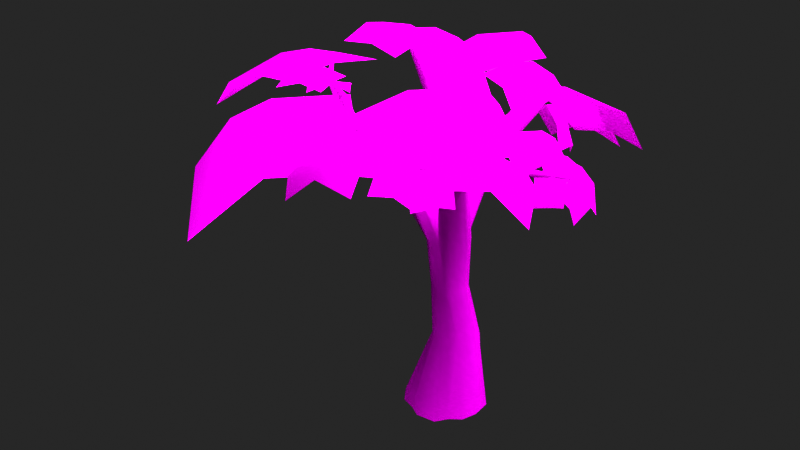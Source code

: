 # Source: tree1.blend  (saved by Blender 2.80.44; exported with 4.5.12 LTS)
import bpy
from mathutils import Matrix  # noqa: F401  (used for matrix-valued properties, if any)

bpy.ops.wm.read_factory_settings(use_empty=True)
scene = bpy.context.scene
scene.name = 'Scene'

# ---- collections
col_collection = bpy.data.collections.new('Collection'); scene.collection.children.link(col_collection)

# ---- images (referenced by path relative to the original .blend; pixels are not part of the script)
import os
ASSET_DIR = os.environ.get("B2B_ASSET_DIR", "")  # directory of the original .blend (textures are referenced by path, not embedded)
HERE = os.path.dirname(os.path.abspath(__file__))  # packed textures are extracted next to this script under _unpacked/

def load_image(name, relpath, width, height, colorspace="sRGB"):
    """Load a texture the original file referenced (path relative to the .blend, or extracted next to this script)."""
    p = next((c for c in (os.path.join(HERE, relpath), os.path.join(ASSET_DIR, relpath)) if relpath and os.path.exists(c)), "")
    if p:
        img = bpy.data.images.load(p, check_existing=True)
        img.name = name
    else:  # same state as the original file: an image datablock whose file is absent (Cycles renders it pink)
        img = bpy.data.images.new(name, width, height)
        img.source = "FILE"
        img.filepath = "//" + (relpath or name)
    img.colorspace_settings.name = colorspace
    return img
img_tree1_png = load_image('tree1.png', 'tree1.png', 1024, 1024, 'sRGB')

# ---- materials (node trees are filled in below, after node groups)
mat_tree_material = bpy.data.materials.new('Tree Material')
mat_tree_material.alpha_threshold = 0.0
mat_tree_material.use_transparency_overlap = False
mat_tree_material.show_transparent_back = False
mat_tree_material.roughness = 0.25

# ---- material node trees
mat_tree_material.use_nodes = True; mat_tree_material.node_tree.nodes.clear()
_N = mat_tree_material.node_tree.nodes; _L = mat_tree_material.node_tree.links
n0 = _N.new('ShaderNodeMixShader'); n0.name = 'Mix Shader'; n0.location = (507, 456)
n1 = _N.new('ShaderNodeOutputMaterial'); n1.name = 'Material Output'; n1.location = (852, 447)
n1.target = 'CYCLES'
n2 = _N.new('ShaderNodeBsdfTransparent'); n2.name = 'Transparent BSDF'; n2.location = (132, 418)
n3 = _N.new('ShaderNodeTexImage'); n3.name = 'Image Texture'; n3.location = (-648, 516)
n3.image = img_tree1_png
n3.interpolation = 'Closest'
n4 = _N.new('ShaderNodeBsdfPrincipled'); n4.name = 'Principled BSDF'; n4.location = (-209, 368)
n4.distribution = 'GGX'
n4.subsurface_method = 'BURLEY'
n4.inputs[3].default_value = 1.45
n4.inputs[13].default_value = 0.0
n5 = _N.new('ShaderNodeOutputMaterial'); n5.name = 'Material Output.001'; n5.location = (0, 0)
n5.target = 'EEVEE'
n6 = _N.new('ShaderNodeMixShader'); n6.name = 'Mix Shader.001'; n6.location = (0, 0)
n6.label = 'Disable Shadow'
n6.hide = True
n7 = _N.new('ShaderNodeLightPath'); n7.name = 'Light Path'; n7.location = (0, 0)
n7.hide = True
n8 = _N.new('ShaderNodeBsdfTransparent'); n8.name = 'Transparent BSDF.001'; n8.location = (0, 0)
n8.hide = True
_L.new(n3.outputs[0], n4.inputs[0])
_L.new(n0.outputs[0], n1.inputs[0])
_L.new(n3.outputs[1], n0.inputs[0])
_L.new(n4.outputs[0], n0.inputs[2])
_L.new(n2.outputs[0], n0.inputs[1])
_L.new(n0.outputs[0], n6.inputs[1])
_L.new(n6.outputs[0], n5.inputs[0])
_L.new(n7.outputs[1], n6.inputs[0])
_L.new(n8.outputs[0], n6.inputs[2])
n1.is_active_output = True

# ---- world
world_world = bpy.data.worlds.new('World'); scene.world = world_world
world_world.use_nodes = True; world_world.node_tree.nodes.clear()
_N = world_world.node_tree.nodes; _L = world_world.node_tree.links
n0 = _N.new('ShaderNodeOutputWorld'); n0.name = 'World Output'; n0.location = (300, 300)
n1 = _N.new('ShaderNodeBackground'); n1.name = 'Background'; n1.location = (10, 300)
n1.inputs[0].default_value = (0.1523, 0.1523, 0.1523, 1.0)
_L.new(n1.outputs[0], n0.inputs[0])
n0.is_active_output = True
world_world.color = (0.05088, 0.05088, 0.05088)
world_world.use_sun_shadow = False
world_world.sun_shadow_jitter_overblur = 0.0

# ---- lights
light_sun = bpy.data.lights.new('Sun', 'SUN')
light_sun.transmission_factor = 0.0
light_sun.angle = 1.571
light_sun.energy = 5.0
light_sun.shadow_buffer_clip_start = 0.5
light_sun.shadow_soft_size = 1.0

# ---- meshes
me_tree_mesh = bpy.data.meshes.new('Tree Mesh')
me_tree_mesh.from_pydata([(-0.04014, -0.5296, 0.0), (0.2146, -0.5021, 0.0), (-0.1829, -0.445, 0.0), (-0.3662, -0.381, 0.0), (0.1993, -0.2126, 1.025), (0.06891, -0.2114, 0.908), (-0.0527, -0.2087, 0.9788), (0.3219, -0.3451, 0.0), (-1.211, -0.4695, 3.614), (-1.172, -0.5267, 3.633), (-1.251, -0.4414, 3.567), (0.4484, -0.7007, 3.578), (0.5302, -0.6592, 3.524), (-1.078, -0.5073, 3.615), (-1.239, -0.3966, 3.526), (0.5857, -0.5976, 3.524), (-0.6359, -0.4111, 3.202), (0.2742, -0.138, 1.011), (-0.1082, -0.1279, 1.007), (-1.036, -0.451, 3.634), (-0.5514, -0.3846, 3.255), (-0.09972, -0.2514, 2.3), (0.09668, -0.2514, 2.307), (0.3999, -0.6617, 3.672), (0.2166, -0.4834, 3.084), (-0.7082, -0.3765, 3.166), (0.4577, -0.2442, 0.0), (-1.212, -0.328, 3.538), (0.4078, -0.6275, 3.693), (-1.071, -0.3964, 3.65), (0.2964, -0.4337, 3.034), (0.6016, -0.5275, 3.586), (-1.183, -0.3083, 3.591), (-0.496, -0.31, 3.3), (-0.001799, -0.1995, 2.302), (0.3725, -0.5427, 3.376), (-1.144, -0.3651, 3.631), (0.4585, -0.503, 3.306), (-0.7596, -0.3009, 3.149), (-0.1827, -0.1962, 2.302), (0.1843, -0.1962, 2.331), (0.4157, -0.5933, 3.714), (-0.5042, -0.1892, 0.0), (0.1426, -0.4089, 3.145), (0.3389, -0.5111, 3.418), (-0.1825, -0.05593, 0.9504), (0.5082, -0.4288, 3.287), (0.4816, -0.5234, 3.712), (0.3529, -0.05092, 1.012), (0.5576, -0.485, 3.668), (0.3507, -0.3423, 3.011), (-0.4868, -0.2112, 3.322), (-0.774, -0.1981, 3.158), (0.316, -0.4575, 3.455), (0.00357, -0.1836, 2.589), (-0.242, -0.1136, 2.325), (0.2456, -0.1136, 2.36), (0.1306, -0.3277, 3.176), (0.5084, -0.3326, 3.327), (-0.5414, -0.1381, 3.302), (-0.7308, -0.1234, 3.196), (0.3079, -0.392, 3.48), (-0.6349, -0.0965, 3.256), (0.5169, -0.04859, 0.0), (0.3696, -0.2279, 3.022), (0.3674, -0.3082, 3.455), (0.4469, -0.2692, 3.397), (0.1402, -0.2317, 3.179), (-0.2679, -0.01617, 2.36), (0.2681, -0.01617, 2.374), (0.4143, -0.7683, 3.882), (-0.3225, -0.9297, 3.937), (0.551, -1.502, 3.593), (-0.1859, -1.664, 3.648), (0.003811, 0.003933, 2.59), (-0.2112, 0.08497, 1.039), (0.3739, 0.0864, 0.9646), (-0.4704, 0.02535, 0.0), (0.2265, -0.1375, 3.145), (0.3566, -0.1113, 3.061), (0.2586, 0.09692, 2.365), (-0.1122, 0.1063, 2.347), (-0.2825, 0.1111, 2.385), (0.1559, 0.1552, 2.329), (0.3449, 0.2003, 1.003), (-0.1901, 0.2263, 0.9734), (-0.2167, 0.204, 2.365), (0.5, 0.204, 0.0), (-0.4704, 0.2442, 0.0), (0.3097, 0.2733, 0.9581), (-0.1168, 0.2661, 2.327), (0.1077, 0.2661, 2.302), (0.02619, 0.389, 3.218), (-0.1331, 0.2901, 1.009), (-0.002659, 0.2879, 2.302), (-0.109, 0.443, 3.202), (0.3472, 0.3071, 0.0), (0.1764, 0.4485, 3.2), (-0.04281, 0.34, 0.9748), (0.1783, 0.3493, 1.012), (-0.1844, 0.5496, 3.168), (-0.2902, 0.4064, 0.0), (0.07476, 0.3952, 0.9726), (0.2046, 0.61, 3.153), (-0.1554, 0.4366, 0.0), (-0.1156, 0.6902, 3.129), (0.04786, 0.7198, 3.121), (0.1935, 0.5021, 0.0), (-0.00845, 0.5423, 0.0), (0.3574, 1.032, 3.802), (0.2661, 1.06, 3.81), (0.4063, 1.084, 3.739), (0.2032, 1.116, 3.782), (0.4347, 1.149, 3.672), (0.2603, 1.17, 3.716), (0.3218, 1.207, 3.662), (-0.1859, -1.664, 3.648), (0.551, -1.502, 3.593), (-0.3225, -0.9297, 3.937), (0.4143, -0.7683, 3.882), (-0.1722, -1.389, 3.924), (0.5082, -1.17, 3.773), (-0.1722, -1.389, 3.924), (0.5082, -1.17, 3.773), (0.229, -1.611, 3.717), (0.09234, -0.8769, 4.006), (0.2782, -1.211, 3.872), (0.229, -1.611, 3.717), (0.09234, -0.8769, 4.006), (0.2782, -1.211, 3.872), (-1.202, -0.4416, 3.644), (-1.643, -0.2781, 4.024), (-1.675, -0.2731, 4.012), (-1.681, -0.2404, 3.996), (-1.66, -0.2081, 3.986), (-1.626, -0.1992, 3.991), (-1.603, -0.2219, 4.007), (-1.619, -0.2553, 4.02), (-1.069, -0.6897, 4.045), (-1.06, -0.7156, 4.017), (-1.025, -0.7085, 3.996), (-0.9907, -0.6785, 3.991), (-0.9817, -0.6425, 4.01), (-1.006, -0.628, 4.041), (-1.042, -0.6536, 4.051), (-0.7781, -0.8752, 3.993), (-0.7771, -0.8846, 3.981), (-0.7696, -0.8782, 3.967), (-0.7619, -0.8629, 3.961), (-0.7596, -0.8479, 3.967), (-0.7639, -0.8445, 3.983), (-0.7719, -0.8583, 3.992), (-1.097, -0.8025, 4.222), (-1.093, -0.8131, 4.215), (-1.08, -0.8169, 4.217), (-1.067, -0.8128, 4.224), (-1.064, -0.8021, 4.233), (-1.074, -0.7927, 4.236), (-1.087, -0.7948, 4.23), (0.3333, 1.127, 3.727), (0.3335, 1.043, 4.04), (0.2734, 1.048, 4.058), (0.359, 1.081, 4.042), (0.2428, 1.094, 4.061), (0.2659, 1.138, 4.057), (0.3278, 1.128, 4.027), (0.3521, 1.372, 3.771), (0.3729, 1.371, 3.754), (0.3237, 1.372, 3.739), (0.3511, 1.382, 3.729), (0.3264, 1.37, 3.764), (0.1342, 0.8815, 4.261), (0.1076, 0.8838, 4.262), (0.1443, 0.8922, 4.274), (0.09487, 0.9012, 4.271), (0.1048, 0.9158, 4.283), (0.1337, 0.9146, 4.278), (-0.4339, -0.9672, 3.867), (-0.433, -0.9749, 3.857), (-0.4269, -0.9697, 3.846), (-0.4206, -0.9571, 3.841), (-0.4186, -0.9448, 3.846), (-0.4222, -0.942, 3.859), (-0.4288, -0.9533, 3.867), (-1.872, 0.02331, 4.06), (-1.878, 0.0261, 4.041), (-1.872, 0.04431, 4.033), (-1.861, 0.06235, 4.04), (-1.851, 0.06733, 4.057), (-1.851, 0.05467, 4.073), (-1.862, 0.036, 4.069), (0.3639, 1.631, 3.592), (0.3779, 1.621, 3.587), (0.3448, 1.613, 3.581), (0.3633, 1.611, 3.571), (0.3467, 1.627, 3.591), (0.8278, -0.7278, 3.721), (0.8693, -0.6557, 3.654), (0.9047, -0.5807, 3.651), (0.8122, -0.7192, 3.832), (0.8196, -0.6876, 3.857), (0.9265, -0.5186, 3.719), (0.827, -0.656, 3.882), (0.8684, -0.5696, 3.875), (0.9097, -0.5037, 3.819), (1.226, -0.4588, 3.633), (1.188, -0.4437, 3.596), (1.155, -0.4165, 3.59), (1.235, -0.4393, 3.687), (1.223, -0.4251, 3.698), (1.137, -0.3813, 3.619), (1.212, -0.411, 3.709), (1.175, -0.3801, 3.7), (1.14, -0.3637, 3.668), (1.582, 0.00861, 3.524), (1.573, 0.01793, 3.513), (1.561, 0.02449, 3.511), (1.577, 0.003114, 3.541), (1.571, 0.003955, 3.544), (1.55, 0.02676, 3.521), (1.566, 0.004796, 3.547), (1.553, 0.01256, 3.545), (1.544, 0.02146, 3.535), (1.099, 0.2469, 3.468), (1.079, 0.2508, 3.447), (1.057, 0.2543, 3.443), (1.094, 0.2446, 3.498), (1.084, 0.2447, 3.504), (1.037, 0.2567, 3.459), (1.075, 0.2447, 3.51), (1.049, 0.2488, 3.504), (1.031, 0.2533, 3.486), (-0.6507, 0.419, 3.766), (-0.7276, 0.4601, 3.734), (-0.5712, 0.4487, 3.825), (-0.7736, 0.5323, 3.729), (-0.564, 0.549, 3.865), (-0.7439, 0.6163, 3.78), (-0.6557, 0.6264, 3.837), (-1.062, 0.5665, 4.274), (-1.11, 0.5906, 4.27), (-1.007, 0.5839, 4.293), (-1.137, 0.6328, 4.275), (-0.9961, 0.6426, 4.314), (-1.111, 0.682, 4.298), (-1.052, 0.6879, 4.315), (0.4181, -1.392, 3.828), (0.4315, -1.396, 3.827), (0.4405, -1.398, 3.833), (0.4111, -1.388, 3.84), (0.4129, -1.387, 3.845), (0.4431, -1.397, 3.845), (0.4148, -1.386, 3.85), (0.4255, -1.389, 3.857), (0.4374, -1.393, 3.856), (0.5294, -0.9013, 3.621), (0.586, -0.8715, 3.586), (0.6413, -0.7952, 3.637), (0.6146, -0.7745, 3.696), (0.4996, -0.884, 3.687), (0.6265, -0.8337, 3.591), (0.5069, -0.8643, 3.704), (0.5619, -0.8014, 3.724), (0.5141, -0.8446, 3.721), (0.3547, -1.242, 3.699), (0.5446, -1.398, 3.326), (0.6808, -0.9011, 3.722), (0.8706, -1.056, 3.348), (0.8706, -1.056, 3.348), (0.6808, -0.9011, 3.722), (0.5446, -1.398, 3.326), (0.3547, -1.242, 3.699), (0.7735, -1.253, 3.417), (0.5405, -1.076, 3.734), (0.7735, -1.253, 3.417), (0.5405, -1.076, 3.734), (0.8038, -1.01, 3.585), (0.4778, -1.351, 3.563), (0.6105, -1.167, 3.638), (0.8038, -1.01, 3.585), (0.4778, -1.351, 3.563), (0.6105, -1.167, 3.638), (0.2166, -1.458, 3.873), (0.3153, -1.803, 3.607), (0.6331, -1.26, 3.77), (0.7317, -1.605, 3.503), (0.7317, -1.605, 3.503), (0.6331, -1.26, 3.77), (0.3153, -1.803, 3.607), (0.2166, -1.458, 3.873), (0.5849, -1.715, 3.641), (0.4472, -1.36, 3.846), (0.5849, -1.715, 3.641), (0.4472, -1.36, 3.846), (0.7038, -1.448, 3.696), (0.2874, -1.646, 3.8), (0.4768, -1.5, 3.799), (0.7038, -1.448, 3.696), (0.2874, -1.646, 3.8), (0.4768, -1.5, 3.799), (1.319, -0.2973, 3.59), (1.356, -0.3705, 3.256), (1.539, -0.01013, 3.55), (1.576, -0.08339, 3.216), (1.576, -0.08339, 3.216), (1.539, -0.01013, 3.55), (1.356, -0.3705, 3.256), (1.319, -0.2973, 3.59), (1.537, -0.2468, 3.272), (1.453, -0.1566, 3.58), (1.537, -0.2468, 3.272), (1.453, -0.1566, 3.58), (1.594, -0.07162, 3.408), (1.374, -0.3588, 3.448), (1.48, -0.2125, 3.483), (1.594, -0.07162, 3.408), (1.374, -0.3588, 3.448), (1.48, -0.2125, 3.483), (1.57, -0.2102, 3.414), (1.693, -0.04487, 3.031), (1.529, 0.2162, 3.584), (1.653, 0.3816, 3.2), (1.653, 0.3816, 3.2), (1.529, 0.2162, 3.584), (1.693, -0.04487, 3.031), (1.57, -0.2102, 3.414), (1.753, 0.1822, 3.181), (1.572, 0.01148, 3.52), (1.753, 0.1822, 3.181), (1.572, 0.01148, 3.52), (1.644, 0.2896, 3.426), (1.684, -0.1368, 3.257), (1.654, 0.04258, 3.403), (1.644, 0.2896, 3.426), (1.684, -0.1368, 3.257), (1.654, 0.04258, 3.403), (1.636, 0.0779, 3.502), (1.408, 0.2907, 3.392), (1.384, -0.1531, 3.577), (1.155, 0.0597, 3.466), (1.155, 0.0597, 3.466), (1.384, -0.1531, 3.577), (1.408, 0.2907, 3.392), (1.636, 0.0779, 3.502), (1.275, 0.1742, 3.508), (1.505, -0.04026, 3.563), (1.275, 0.1742, 3.508), (1.505, -0.04026, 3.563), (1.276, -0.03753, 3.569), (1.528, 0.1934, 3.494), (1.442, 0.05061, 3.554), (1.276, -0.03753, 3.569), (1.528, 0.1934, 3.494), (1.442, 0.05061, 3.554), (-1.1, 1.057, 4.28), (-1.861, 0.9934, 4.346), (-1.044, 0.26, 4.237), (-1.805, 0.1962, 4.303), (-1.805, 0.1962, 4.303), (-1.044, 0.26, 4.237), (-1.861, 0.9934, 4.346), (-1.1, 1.057, 4.28), (-1.74, 0.5417, 4.47), (-1.044, 0.6347, 4.301), (-1.74, 0.5417, 4.47), (-1.044, 0.6347, 4.301), (-1.386, 0.2281, 4.346), (-1.442, 1.025, 4.389), (-1.261, 0.6497, 4.431), (-1.386, 0.2281, 4.346), (-1.442, 1.025, 4.389), (-1.261, 0.6497, 4.431), (-0.5583, 0.4976, 3.868), (-0.4275, 1.395, 3.558), (-1.337, 0.8087, 4.414), (-1.207, 1.706, 4.104), (-1.207, 1.706, 4.104), (-1.337, 0.8087, 4.414), (-0.4275, 1.395, 3.558), (-0.5583, 0.4976, 3.868), (-0.7619, 1.517, 4.047), (-0.9396, 0.6463, 4.21), (-0.7619, 1.517, 4.047), (-0.9396, 0.6463, 4.21), (-1.216, 1.237, 4.347), (-0.4366, 0.9264, 3.802), (-0.7792, 0.9196, 4.198), (-1.216, 1.237, 4.347), (-0.4366, 0.9264, 3.802), (-0.7792, 0.9196, 4.198), (0.8961, 1.599, 3.59), (0.9157, 2.319, 2.957), (-0.1002, 1.561, 3.503), (-0.0806, 2.28, 2.87), (-0.0806, 2.28, 2.87), (-0.1002, 1.561, 3.503), (0.9157, 2.319, 2.957), (0.8961, 1.599, 3.59), (0.3329, 2.354, 3.116), (0.3628, 1.595, 3.605), (0.3329, 2.354, 3.116), (0.3628, 1.595, 3.605), (-0.09875, 1.956, 3.287), (0.8975, 1.994, 3.374), (0.4049, 1.9, 3.526), (-0.09875, 1.956, 3.287), (0.8975, 1.994, 3.374), (0.4049, 1.9, 3.526), (0.4176, 1.323, 3.7), (0.6946, 1.194, 3.204), (0.2609, 1.862, 3.467), (0.5379, 1.734, 2.971), (0.5379, 1.734, 2.971), (0.2609, 1.862, 3.467), (0.6946, 1.194, 3.204), (0.4176, 1.323, 3.7), (0.6779, 1.559, 3.165), (0.3558, 1.626, 3.604), (0.6779, 1.559, 3.165), (0.3558, 1.626, 3.604), (0.4387, 1.827, 3.262), (0.5955, 1.287, 3.495), (0.5151, 1.595, 3.5), (0.4387, 1.827, 3.262), (0.5955, 1.287, 3.495), (0.5151, 1.595, 3.5), (0.2627, 1.162, 3.933), (1.301, 0.9896, 4.008), (0.456, 1.946, 3.185), (1.494, 1.774, 3.259), (1.494, 1.774, 3.259), (0.456, 1.946, 3.185), (1.301, 0.9896, 4.008), (0.2627, 1.162, 3.933), (1.32, 1.596, 3.734), (0.3385, 1.625, 3.581), (1.32, 1.596, 3.734), (0.3385, 1.625, 3.581), (0.9385, 1.941, 3.299), (0.7451, 1.156, 4.048), (0.6439, 1.639, 3.749), (0.9385, 1.941, 3.299), (0.7451, 1.156, 4.048), (0.6439, 1.639, 3.749), (0.02231, 0.2545, 1.677), (0.1123, 0.2275, 1.691), (0.1827, 0.1472, 1.685), (0.2445, 0.09304, 1.718), (0.2594, -0.002022, 1.709), (0.2412, -0.09807, 1.719), (0.1835, -0.1689, 1.705), (0.1147, -0.2221, 1.699), (0.02061, -0.1969, 1.654), (-0.07, -0.2207, 1.678), (-0.1296, -0.1652, 1.689), (-0.1847, -0.09988, 1.68), (-0.2074, -0.002539, 1.729), (-0.2068, 0.1092, 1.717), (-0.1548, 0.1765, 1.72), (-0.07459, 0.2242, 1.69), (-1.923, 0.4222, 3.532), (-3.243, -0.8415, 2.775), (-0.4019, -1.185, 3.437), (-1.762, -2.481, 2.661), (-1.762, -2.481, 2.661), (-0.4019, -1.185, 3.437), (-3.243, -0.8415, 2.775), (-1.923, 0.4222, 3.532), (-2.39, -1.768, 3.151), (-1.094, -0.4136, 3.62), (-2.39, -1.768, 3.151), (-1.094, -0.4136, 3.62), (-1.123, -1.873, 3.402), (-2.644, -0.2655, 3.497), (-1.655, -0.8112, 3.759), (-1.123, -1.873, 3.402), (-2.644, -0.2655, 3.497), (-1.655, -0.8112, 3.759), (-3.031, -0.6251, 3.245), (-1.509, -2.232, 3.15), (-2.066, -1.326, 3.584), (-1.753, 0.7575, 3.936), (-2.991, 0.7429, 3.356), (-1.824, -0.7676, 4.046), (-3.096, -0.779, 3.451), (-3.096, -0.779, 3.451), (-1.824, -0.7676, 4.046), (-2.991, 0.7429, 3.356), (-1.753, 0.7575, 3.936), (-3.056, -0.08968, 3.713), (-1.776, -0.04344, 4.091), (-3.056, -0.08968, 3.713), (-1.776, -0.04344, 4.091), (-2.51, -0.7436, 3.989), (-2.44, 0.7815, 3.879), (-2.246, 0.05449, 4.155), (-2.51, -0.7436, 3.989), (-2.44, 0.7815, 3.879), (-2.246, 0.05449, 4.155), (-2.796, 0.7797, 3.688), (-2.866, -0.7454, 3.798), (-2.694, -0.003629, 4.021), (0.7791, 0.3091, 3.497), (-0.4004, 0.919, 3.821), (0.01381, -1.006, 3.328), (-1.197, -0.3761, 3.663), (-1.197, -0.3761, 3.663), (0.01381, -1.006, 3.328), (-0.4004, 0.919, 3.821), (0.7791, 0.3091, 3.497), (-0.6993, 0.0747, 3.971), (0.4329, -0.4294, 3.473), (-0.6993, 0.0747, 3.971), (0.4329, -0.4294, 3.473), (-0.5007, -0.7602, 3.715), (0.2645, 0.5546, 3.884), (0.1695, -0.2395, 3.833), (-0.5007, -0.7602, 3.715), (0.2645, 0.5546, 3.884), (0.1695, -0.2395, 3.833), (-0.08498, 0.743, 3.96), (-0.8502, -0.5717, 3.791), (-0.2485, -0.09743, 3.997), (0.367, 1.328, 4.264), (-0.3558, 1.739, 4.273), (-0.1085, 0.5347, 4.162), (-0.8504, 0.9584, 4.172), (-0.8504, 0.9584, 4.172), (-0.1085, 0.5347, 4.162), (-0.3558, 1.739, 4.273), (0.367, 1.328, 4.264), (-0.5767, 1.245, 4.383), (0.1415, 0.8865, 4.258), (-0.5767, 1.245, 4.383), (0.1415, 0.8865, 4.258), (-0.4532, 0.7193, 4.313), (0.02221, 1.513, 4.415), (-0.05213, 1.032, 4.427), (-0.4532, 0.7193, 4.313), (0.02221, 1.513, 4.415), (-0.05213, 1.032, 4.427), (-0.1893, 1.638, 4.404), (-0.6648, 0.8441, 4.302), (-0.3163, 1.136, 4.465), (-0.2436, 0.8636, 4.213), (-0.2123, 0.2067, 4.394), (0.519, 0.8907, 4.243), (0.5494, 0.2156, 4.429), (0.5494, 0.2156, 4.429), (0.519, 0.8907, 4.243), (-0.2123, 0.2067, 4.394), (-0.2436, 0.8636, 4.213), (0.2075, 0.3075, 4.531), (0.1574, 0.9147, 4.261), (0.2075, 0.3075, 4.531), (0.1574, 0.9147, 4.261), (0.5229, 0.6118, 4.444), (-0.2397, 0.5847, 4.414), (0.1206, 0.7562, 4.44), (0.5229, 0.6118, 4.444), (-0.2397, 0.5847, 4.414), (0.1206, 0.7562, 4.44), (-0.2321, 0.3878, 4.457), (0.5305, 0.4149, 4.486), (0.1589, 0.5436, 4.532), (0.08609, 0.4448, 4.246), (0.6422, 0.3425, 3.82), (0.1782, 1.348, 4.174), (0.75, 1.24, 3.738), (0.75, 1.24, 3.738), (0.1782, 1.348, 4.174), (0.6422, 0.3425, 3.82), (0.08609, 0.4448, 4.246), (0.7233, 0.8577, 3.953), (0.1334, 0.9274, 4.266), (0.7233, 0.8577, 3.953), (0.1334, 0.9274, 4.266), (0.5015, 1.293, 4.096), (0.4094, 0.3903, 4.167), (0.3586, 0.8504, 4.28), (0.5015, 1.293, 4.096), (0.4094, 0.3903, 4.167), (0.3586, 0.8504, 4.28), (0.5679, 0.3575, 4.031), (0.66, 1.26, 3.96), (0.5661, 0.8505, 4.166), (1.36, -0.1402, 3.548), (1.836, 0.166, 3.123), (0.8092, 0.5808, 3.477), (1.299, 0.8942, 3.04), (1.299, 0.8942, 3.04), (0.8092, 0.5808, 3.477), (1.836, 0.166, 3.123), (1.36, -0.1402, 3.548), (1.542, 0.597, 3.256), (1.078, 0.212, 3.501), (1.542, 0.597, 3.256), (1.078, 0.212, 3.501), (1.082, 0.7625, 3.399), (1.633, 0.04148, 3.47), (1.281, 0.342, 3.583), (1.082, 0.7625, 3.399), (1.633, 0.04148, 3.47), (1.281, 0.342, 3.583), (1.771, 0.1262, 3.334), (1.22, 0.8472, 3.262), (1.432, 0.4842, 3.468), (0.4224, 0.2234, 3.57), (0.9035, -0.02685, 3.437), (0.7389, 0.7383, 3.633), (1.208, 0.4958, 3.504), (0.6201, 0.4026, 3.693), (1.07, 0.2022, 3.495), (0.699, 0.07076, 3.591), (1.003, 0.5934, 3.658), (0.9654, 0.2777, 3.638), (-0.9608, -0.9253, 3.596), (-0.8456, -1.831, 3.203), (0.08105, -0.9876, 3.983), (0.1966, -1.919, 3.579), (0.1966, -1.919, 3.579), (0.08105, -0.9876, 3.983), (-0.8456, -1.831, 3.203), (-0.9608, -0.9253, 3.596), (-0.3375, -1.882, 3.622), (-0.4332, -0.9465, 3.867), (-0.3375, -1.882, 3.622), (-0.4332, -0.9465, 3.867), (0.06872, -1.487, 3.943), (-0.9731, -1.425, 3.556), (-0.5197, -1.287, 3.895), (0.06872, -1.487, 3.943), (-0.9731, -1.425, 3.556), (-0.5197, -1.287, 3.895), (-0.9367, -1.686, 3.426), (0.1051, -1.748, 3.813), (-0.4564, -1.615, 3.816), (0.4169, -0.9461, 3.99), (0.9859, -1.75, 3.856), (1.253, -0.3206, 3.603), (1.836, -1.149, 3.467), (1.836, -1.149, 3.467), (1.253, -0.3206, 3.603), (0.9859, -1.75, 3.856), (0.4169, -0.9461, 3.99), (1.486, -1.319, 3.837), (0.8583, -0.5768, 3.845), (1.486, -1.319, 3.837), (0.8583, -0.5768, 3.845), (1.578, -0.6876, 3.705), (0.7425, -1.313, 4.092), (1.05, -0.8255, 4.006), (1.578, -0.6876, 3.705), (0.7425, -1.313, 4.092), (1.05, -0.8255, 4.006), (0.9026, -1.554, 4.04), (1.738, -0.9284, 3.653), (1.291, -1.069, 3.989), (-1.262, -0.9658, 4.197), (-0.9809, -1.307, 4.262), (-0.8956, -0.6668, 4.197), (-0.615, -1.008, 4.262), (-0.615, -1.008, 4.262), (-0.8956, -0.6668, 4.197), (-0.9809, -1.307, 4.262), (-1.262, -0.9658, 4.197), (-0.8021, -1.104, 4.355), (-1.076, -0.7975, 4.224), (-0.8021, -1.104, 4.355), (-1.076, -0.7975, 4.224), (-0.7735, -0.8162, 4.289), (-1.139, -1.115, 4.289), (-1.008, -0.9152, 4.288), (-0.7735, -0.8162, 4.289), (-1.139, -1.115, 4.289), (-1.008, -0.9152, 4.288), (-1.162, -0.4703, 4.182), (-1.713, -0.619, 4.151), (-1.006, -1.055, 4.189), (-1.558, -1.204, 4.158), (-1.558, -1.204, 4.158), (-1.006, -1.055, 4.189), (-1.713, -0.619, 4.151), (-1.162, -0.4703, 4.182), (-1.595, -0.9396, 4.282), (-1.071, -0.777, 4.223), (-1.595, -0.9396, 4.282), (-1.071, -0.777, 4.223), (-1.263, -1.123, 4.255), (-1.418, -0.5378, 4.248), (-1.256, -0.7966, 4.268), (-1.263, -1.123, 4.255), (-1.418, -0.5378, 4.248), (-1.256, -0.7966, 4.268), (-0.3128, -1.249, 3.806), (0.2225, -1.05, 3.777), (-0.5214, -0.6808, 3.813), (0.01391, -0.482, 3.784), (0.01391, -0.482, 3.784), (-0.5214, -0.6808, 3.813), (0.2225, -1.05, 3.777), (-0.3128, -1.249, 3.806), (0.07533, -0.7417, 3.908), (-0.4319, -0.9518, 3.847), (0.07533, -0.7417, 3.908), (-0.4319, -0.9518, 3.847), (-0.2722, -0.5901, 3.879), (-0.06362, -1.158, 3.872), (-0.2492, -0.9153, 3.892), (-0.2722, -0.5901, 3.879), (-0.06362, -1.158, 3.872), (-0.2492, -0.9153, 3.892)], [], [(444, 94, 91, 445), (445, 91, 83, 446), (446, 83, 80, 447), (447, 80, 69, 448), (448, 69, 56, 449), (449, 56, 40, 450), (450, 40, 22, 451), (451, 22, 34, 452), (452, 34, 21, 453), (453, 21, 39, 454), (454, 39, 55, 455), (455, 55, 68, 456), (456, 68, 82, 457), (457, 82, 86, 458), (458, 86, 90, 459), (459, 90, 94, 444), (104, 98, 102, 108), (101, 93, 98, 104), (88, 85, 93, 101), (77, 75, 85, 88), (42, 45, 75, 77), (3, 18, 45, 42), (2, 6, 18, 3), (0, 5, 6, 2), (1, 4, 5, 0), (7, 17, 4, 1), (26, 48, 17, 7), (63, 76, 48, 26), (87, 84, 76, 63), (96, 89, 84, 87), (107, 99, 89, 96), (108, 102, 99, 107), (81, 74, 92, 95), (90, 86, 100, 105), (83, 97, 92, 74), (83, 91, 103, 97), (94, 90, 105, 106), (91, 94, 106, 103), (79, 78, 65, 66), (30, 50, 46, 37), (64, 79, 66, 58), (24, 30, 37, 35), (78, 67, 61, 65), (57, 43, 44, 53), (50, 64, 58, 46), (43, 24, 35, 44), (44, 35, 11, 23), (37, 46, 15, 12), (58, 66, 49, 31), (53, 44, 23, 28), (35, 37, 12, 11), (46, 58, 31, 15), (66, 65, 47, 49), (65, 61, 41, 47), (34, 22, 24, 43), (56, 69, 64, 50), (54, 34, 43, 57), (83, 74, 67, 78), (22, 40, 30, 24), (69, 80, 79, 64), (40, 56, 50, 30), (80, 83, 78, 79), (74, 54, 57, 67), (61, 53, 28, 41), (67, 57, 53, 61), (86, 81, 95, 100), (92, 97, 111, 109), (106, 105, 114, 115), (97, 103, 113, 111), (95, 92, 109, 110), (100, 95, 110, 112), (105, 100, 112, 114), (103, 106, 115, 113), (68, 55, 25, 38), (55, 39, 16, 25), (34, 54, 51, 33), (39, 21, 20, 16), (21, 34, 33, 20), (74, 81, 62, 59), (86, 82, 52, 60), (54, 74, 59, 51), (81, 86, 60, 62), (82, 68, 38, 52), (52, 38, 14, 27), (16, 20, 9, 8), (51, 59, 29, 19), (60, 52, 27, 32), (25, 16, 8, 10), (62, 60, 32, 36), (33, 51, 19, 13), (38, 25, 10, 14), (20, 33, 13, 9), (59, 62, 36, 29), (126, 125, 70, 121), (129, 123, 119, 128), (124, 126, 121, 72), (127, 117, 123, 129), (73, 120, 126, 124), (120, 71, 125, 126), (116, 127, 129, 122), (122, 129, 128, 118), (14, 10, 132, 133), (8, 130, 137, 131), (27, 14, 133, 134), (10, 8, 131, 132), (130, 36, 136, 137), (36, 32, 135, 136), (32, 27, 134, 135), (19, 29, 142, 141), (13, 19, 141, 140), (36, 130, 144, 143), (9, 13, 140, 139), (29, 36, 143, 142), (130, 8, 138, 144), (8, 9, 139, 138), (143, 144, 151, 150), (142, 143, 150, 149), (138, 139, 146, 145), (144, 138, 145, 151), (141, 142, 149, 148), (140, 141, 148, 147), (139, 140, 147, 146), (144, 158, 157, 143), (143, 157, 156, 142), (139, 153, 152, 138), (138, 152, 158, 144), (142, 156, 155, 141), (141, 155, 154, 140), (140, 154, 153, 139), (112, 110, 161, 163), (159, 114, 164, 165), (110, 109, 160, 161), (114, 112, 163, 164), (111, 159, 165, 162), (109, 111, 162, 160), (115, 114, 168, 169), (111, 113, 167, 166), (114, 159, 170, 168), (113, 115, 169, 167), (159, 111, 166, 170), (161, 160, 171, 172), (165, 164, 175, 176), (160, 162, 173, 171), (164, 163, 174, 175), (162, 165, 176, 173), (163, 161, 172, 174), (151, 145, 177, 183), (148, 149, 181, 180), (147, 148, 180, 179), (146, 147, 179, 178), (150, 151, 183, 182), (149, 150, 182, 181), (145, 146, 178, 177), (137, 136, 189, 190), (135, 134, 187, 188), (133, 132, 185, 186), (131, 137, 190, 184), (136, 135, 188, 189), (134, 133, 186, 187), (132, 131, 184, 185), (166, 167, 192, 191), (170, 166, 191, 195), (169, 168, 193, 194), (167, 169, 194, 192), (168, 170, 195, 193), (12, 15, 198, 197), (41, 28, 200, 202), (49, 47, 203, 204), (47, 41, 202, 203), (11, 12, 197, 196), (31, 49, 204, 201), (23, 11, 196, 199), (15, 31, 201, 198), (28, 23, 199, 200), (200, 199, 208, 209), (197, 198, 207, 206), (204, 203, 212, 213), (203, 202, 211, 212), (196, 197, 206, 205), (201, 204, 213, 210), (202, 200, 209, 211), (199, 196, 205, 208), (198, 201, 210, 207), (208, 205, 214, 217), (207, 210, 219, 216), (209, 208, 217, 218), (206, 207, 216, 215), (213, 212, 221, 222), (212, 211, 220, 221), (205, 206, 215, 214), (210, 213, 222, 219), (211, 209, 218, 220), (205, 223, 226, 208), (210, 228, 225, 207), (208, 226, 227, 209), (207, 225, 224, 206), (212, 230, 231, 213), (211, 229, 230, 212), (206, 224, 223, 205), (213, 231, 228, 210), (209, 227, 229, 211), (97, 234, 232, 92), (105, 237, 238, 106), (103, 236, 234, 97), (92, 232, 233, 95), (95, 233, 235, 100), (100, 235, 237, 105), (106, 238, 236, 103), (234, 241, 239, 232), (237, 244, 245, 238), (236, 243, 241, 234), (233, 240, 242, 235), (232, 239, 240, 233), (235, 242, 244, 237), (238, 245, 243, 236), (222, 221, 220, 218, 217, 214, 215, 216, 219), (231, 230, 229, 227, 226, 223, 224, 225, 228), (256, 247, 246, 255), (258, 254, 251, 257), (255, 246, 249, 259), (257, 251, 248, 260), (259, 249, 250, 261), (260, 248, 247, 256), (262, 253, 254, 258), (261, 250, 252, 263), (263, 252, 253, 262), (41, 263, 262, 47), (28, 261, 263, 41), (47, 262, 258, 49), (15, 260, 256, 12), (23, 259, 261, 28), (31, 257, 260, 15), (11, 255, 259, 23), (49, 258, 257, 31), (12, 256, 255, 11), (278, 277, 264, 273), (281, 275, 271, 280), (276, 278, 273, 266), (279, 269, 275, 281), (267, 272, 278, 276), (272, 265, 277, 278), (268, 279, 281, 274), (274, 281, 280, 270), (296, 295, 282, 291), (299, 293, 289, 298), (294, 296, 291, 284), (297, 287, 293, 299), (285, 290, 296, 294), (290, 283, 295, 296), (286, 297, 299, 292), (292, 299, 298, 288), (314, 313, 300, 309), (317, 311, 307, 316), (312, 314, 309, 302), (315, 305, 311, 317), (303, 308, 314, 312), (308, 301, 313, 314), (304, 315, 317, 310), (310, 317, 316, 306), (332, 331, 318, 327), (335, 329, 325, 334), (330, 332, 327, 320), (333, 323, 329, 335), (321, 326, 332, 330), (326, 319, 331, 332), (322, 333, 335, 328), (328, 335, 334, 324), (350, 349, 336, 345), (353, 347, 343, 352), (348, 350, 345, 338), (351, 341, 347, 353), (339, 344, 350, 348), (344, 337, 349, 350), (340, 351, 353, 346), (346, 353, 352, 342), (368, 367, 354, 363), (371, 365, 361, 370), (366, 368, 363, 356), (369, 359, 365, 371), (357, 362, 368, 366), (362, 355, 367, 368), (358, 369, 371, 364), (364, 371, 370, 360), (386, 385, 372, 381), (389, 383, 379, 388), (384, 386, 381, 374), (387, 377, 383, 389), (375, 380, 386, 384), (380, 373, 385, 386), (376, 387, 389, 382), (382, 389, 388, 378), (404, 403, 390, 399), (407, 401, 397, 406), (402, 404, 399, 392), (405, 395, 401, 407), (393, 398, 404, 402), (398, 391, 403, 404), (394, 405, 407, 400), (400, 407, 406, 396), (422, 421, 408, 417), (425, 419, 415, 424), (420, 422, 417, 410), (423, 413, 419, 425), (411, 416, 422, 420), (416, 409, 421, 422), (412, 423, 425, 418), (418, 425, 424, 414), (440, 439, 426, 435), (443, 437, 433, 442), (438, 440, 435, 428), (441, 431, 437, 443), (429, 434, 440, 438), (434, 427, 439, 440), (430, 441, 443, 436), (436, 443, 442, 432), (98, 459, 444, 102), (93, 458, 459, 98), (85, 457, 458, 93), (75, 456, 457, 85), (45, 455, 456, 75), (18, 454, 455, 45), (6, 453, 454, 18), (5, 452, 453, 6), (4, 451, 452, 5), (17, 450, 451, 4), (48, 449, 450, 17), (76, 448, 449, 48), (84, 447, 448, 76), (89, 446, 447, 84), (99, 445, 446, 89), (102, 444, 445, 99), (474, 473, 460, 469), (477, 471, 467, 476), (472, 474, 469, 462), (475, 465, 471, 477), (479, 480, 474, 472), (480, 478, 473, 474), (464, 475, 477, 470), (470, 477, 476, 466), (468, 461, 478, 480), (463, 468, 480, 479), (495, 494, 481, 490), (498, 492, 488, 497), (493, 495, 490, 483), (496, 486, 492, 498), (500, 501, 495, 493), (501, 499, 494, 495), (485, 496, 498, 491), (491, 498, 497, 487), (489, 482, 499, 501), (484, 489, 501, 500), (516, 515, 502, 511), (519, 513, 509, 518), (514, 516, 511, 504), (517, 507, 513, 519), (521, 522, 516, 514), (522, 520, 515, 516), (506, 517, 519, 512), (512, 519, 518, 508), (510, 503, 520, 522), (505, 510, 522, 521), (537, 536, 523, 532), (540, 534, 530, 539), (535, 537, 532, 525), (538, 528, 534, 540), (542, 543, 537, 535), (543, 541, 536, 537), (527, 538, 540, 533), (533, 540, 539, 529), (531, 524, 541, 543), (526, 531, 543, 542), (558, 557, 544, 553), (561, 555, 551, 560), (556, 558, 553, 546), (559, 549, 555, 561), (563, 564, 558, 556), (564, 562, 557, 558), (548, 559, 561, 554), (554, 561, 560, 550), (552, 545, 562, 564), (547, 552, 564, 563), (579, 578, 565, 574), (582, 576, 572, 581), (577, 579, 574, 567), (580, 570, 576, 582), (584, 585, 579, 577), (585, 583, 578, 579), (569, 580, 582, 575), (575, 582, 581, 571), (573, 566, 583, 585), (568, 573, 585, 584), (600, 599, 586, 595), (603, 597, 593, 602), (598, 600, 595, 588), (601, 591, 597, 603), (605, 606, 600, 598), (606, 604, 599, 600), (590, 601, 603, 596), (596, 603, 602, 592), (594, 587, 604, 606), (589, 594, 606, 605), (615, 612, 610, 614), (613, 608, 612, 615), (607, 613, 615, 611), (611, 615, 614, 609), (630, 629, 616, 625), (633, 627, 623, 632), (628, 630, 625, 618), (631, 621, 627, 633), (635, 636, 630, 628), (636, 634, 629, 630), (620, 631, 633, 626), (626, 633, 632, 622), (624, 617, 634, 636), (619, 624, 636, 635), (651, 650, 637, 646), (654, 648, 644, 653), (649, 651, 646, 639), (652, 642, 648, 654), (656, 657, 651, 649), (657, 655, 650, 651), (641, 652, 654, 647), (647, 654, 653, 643), (645, 638, 655, 657), (640, 645, 657, 656), (672, 671, 658, 667), (675, 669, 665, 674), (670, 672, 667, 660), (673, 663, 669, 675), (661, 666, 672, 670), (666, 659, 671, 672), (662, 673, 675, 668), (668, 675, 674, 664), (690, 689, 676, 685), (693, 687, 683, 692), (688, 690, 685, 678), (691, 681, 687, 693), (679, 684, 690, 688), (684, 677, 689, 690), (680, 691, 693, 686), (686, 693, 692, 682), (708, 707, 694, 703), (711, 705, 701, 710), (706, 708, 703, 696), (709, 699, 705, 711), (697, 702, 708, 706), (702, 695, 707, 708), (698, 709, 711, 704), (704, 711, 710, 700)])
me_tree_mesh.polygons.foreach_set('use_smooth', [True] * 449)
_uv = me_tree_mesh.uv_layers.new(name='Tree UV Map')
_uv.uv.foreach_set('vector', [0.1875, 0.9462, 0.1875, 1.0, 0.1406, 1.0, 0.1406, 0.9462, 0.1406, 0.9462, 0.1406, 1.0, 0.09375, 1.0, 0.09375, 0.9462, 0.09375, 0.9462, 0.09375, 1.0, 0.04688, 1.0, 0.04688, 0.9462, 0.04688, 0.9462, 0.04688, 1.0, 0.0, 1.0, 0.0, 0.9462, 0.75, 0.9462, 0.75, 1.0, 0.7031, 1.0, 0.7031, 0.9462, 0.7031, 0.9462, 0.7031, 1.0, 0.6562, 1.0, 0.6562, 0.9401, 0.6562, 0.9401, 0.6562, 1.0, 0.6094, 1.0, 0.6094, 0.9462, 0.6094, 0.9462, 0.6094, 1.0, 0.5625, 1.0, 0.5625, 0.9441, 0.5625, 0.9441, 0.5625, 1.0, 0.5156, 1.0, 0.5156, 0.9462, 0.5156, 0.9462, 0.5156, 1.0, 0.4688, 1.0, 0.4688, 0.9462, 0.4688, 0.9462, 0.4688, 1.0, 0.4219, 1.0, 0.4219, 0.9462, 0.4219, 0.9462, 0.4219, 1.0, 0.375, 1.0, 0.375, 0.9462, 0.375, 0.9462, 0.375, 1.0, 0.3281, 1.0, 0.3281, 0.9462, 0.3281, 0.9462, 0.3281, 1.0, 0.2812, 1.0, 0.2812, 0.9462, 0.2812, 0.9462, 0.2812, 1.0, 0.2344, 1.0, 0.2344, 0.9462, 0.2344, 0.9462, 0.2344, 1.0, 0.1875, 1.0, 0.1875, 0.9462, 0.2344, 0.75, 0.2344, 0.875, 0.1875, 0.875, 0.1875, 0.75, 0.2812, 0.75, 0.2812, 0.875, 0.2344, 0.875, 0.2344, 0.75, 0.3281, 0.75, 0.3281, 0.875, 0.2812, 0.875, 0.2812, 0.75, 0.375, 0.75, 0.375, 0.875, 0.3281, 0.875, 0.3281, 0.75, 0.4219, 0.75, 0.4219, 0.875, 0.375, 0.875, 0.375, 0.75, 0.4688, 0.75, 0.4688, 0.875, 0.4219, 0.875, 0.4219, 0.75, 0.5156, 0.75, 0.5156, 0.875, 0.4688, 0.875, 0.4688, 0.75, 0.5625, 0.75, 0.5625, 0.8703, 0.5156, 0.875, 0.5156, 0.75, 0.6094, 0.75, 0.6094, 0.875, 0.5625, 0.8703, 0.5625, 0.75, 0.6562, 0.75, 0.6562, 0.8609, 0.6094, 0.875, 0.6094, 0.75, 0.7031, 0.75, 0.7031, 0.875, 0.6562, 0.8609, 0.6562, 0.75, 0.75, 0.75, 0.75, 0.875, 0.7031, 0.875, 0.7031, 0.75, 0.04688, 0.75, 0.04687, 0.875, 0.0, 0.875, 0.0, 0.75, 0.09375, 0.75, 0.09375, 0.875, 0.04687, 0.875, 0.04688, 0.75, 0.1406, 0.75, 0.1406, 0.875, 0.09375, 0.875, 0.09375, 0.75, 0.1875, 0.75, 0.1875, 0.875, 0.1406, 0.875, 0.1406, 0.75, 0.2891, 0.75, 0.4062, 0.75, 0.4062, 0.8594, 0.2891, 0.8594, 0.1016, 0.75, 0.1953, 0.75, 0.1953, 0.8594, 0.1016, 0.8594, 0.543, 0.75, 0.543, 0.8594, 0.4062, 0.8594, 0.4062, 0.75, 0.543, 0.75, 0.6367, 0.75, 0.6367, 0.8594, 0.543, 0.8594, 0.0, 0.75, 0.1016, 0.75, 0.1016, 0.8594, 0.0, 0.8594, 0.6367, 0.75, 0.75, 0.75, 0.75, 0.8594, 0.6367, 0.8594, 0.04721, 0.8008, 0.1078, 0.8008, 0.09631, 0.8867, 0.04721, 0.8867, 0.2757, 0.8008, 0.3154, 0.8008, 0.3154, 0.8867, 0.2757, 0.8867, 0.0, 0.8008, 0.04721, 0.8008, 0.04721, 0.8867, 0.0, 0.8867, 0.2342, 0.8008, 0.2757, 0.8008, 0.2757, 0.8867, 0.2342, 0.8867, 0.1078, 0.8008, 0.1416, 0.8008, 0.1416, 0.8867, 0.09631, 0.8867, 0.1652, 0.8008, 0.1888, 0.8008, 0.2114, 0.8867, 0.1785, 0.8867, 0.3154, 0.8008, 0.3626, 0.8008, 0.3626, 0.8867, 0.3154, 0.8867, 0.1888, 0.8008, 0.2342, 0.8008, 0.2342, 0.8867, 0.2114, 0.8867, 0.2114, 0.8867, 0.2342, 0.8867, 0.2342, 1.0, 0.1888, 1.0, 0.2757, 0.8867, 0.3154, 0.8867, 0.3154, 1.0, 0.2757, 1.0, 0.0, 0.8867, 0.04721, 0.8867, 0.04721, 1.0, 0.0, 1.0, 0.1785, 0.8867, 0.2114, 0.8867, 0.1888, 1.0, 0.1652, 1.0, 0.2342, 0.8867, 0.2757, 0.8867, 0.2757, 1.0, 0.2342, 1.0, 0.3154, 0.8867, 0.3626, 0.8867, 0.3626, 1.0, 0.3154, 1.0, 0.04721, 0.8867, 0.09631, 0.8867, 0.09631, 1.0, 0.04721, 1.0, 0.09631, 0.8867, 0.1416, 0.8867, 0.1416, 1.0, 0.09631, 1.0, 0.1768, 0.75, 0.2342, 0.75, 0.2342, 0.8008, 0.1888, 0.8008, 0.3154, 0.75, 0.3626, 0.75, 0.3626, 0.8008, 0.3154, 0.8008, 0.1589, 0.75, 0.1768, 0.75, 0.1888, 0.8008, 0.1652, 0.8008, 0.1076, 0.75, 0.1416, 0.75, 0.1416, 0.8008, 0.1078, 0.8008, 0.2342, 0.75, 0.2757, 0.75, 0.2757, 0.8008, 0.2342, 0.8008, 0.0, 0.75, 0.04721, 0.75, 0.04721, 0.8008, 0.0, 0.8008, 0.2757, 0.75, 0.3154, 0.75, 0.3154, 0.8008, 0.2757, 0.8008, 0.04721, 0.75, 0.1076, 0.75, 0.1078, 0.8008, 0.04721, 0.8008, 0.1416, 0.75, 0.1589, 0.75, 0.1652, 0.8008, 0.1416, 0.8008, 0.1416, 0.8867, 0.1785, 0.8867, 0.1652, 1.0, 0.1416, 1.0, 0.1416, 0.8008, 0.1652, 0.8008, 0.1785, 0.8867, 0.1416, 0.8867, 0.1953, 0.75, 0.2891, 0.75, 0.2891, 0.8594, 0.1953, 0.8594, 0.2555, 0.8594, 0.3414, 0.8594, 0.3414, 1.0, 0.2555, 1.0, 0.0, 0.8594, 0.06387, 0.8594, 0.06387, 1.0, 0.0, 1.0, 0.3414, 0.8594, 0.4004, 0.8594, 0.4004, 1.0, 0.3414, 1.0, 0.1818, 0.8594, 0.2555, 0.8594, 0.2555, 1.0, 0.1818, 1.0, 0.1228, 0.8594, 0.1818, 0.8594, 0.1818, 1.0, 0.1228, 1.0, 0.06387, 0.8594, 0.1228, 0.8594, 0.1228, 1.0, 0.06387, 1.0, 0.4004, 0.8594, 0.4716, 0.8594, 0.4716, 1.0, 0.4004, 1.0, 0.4997, 0.75, 0.5339, 0.75, 0.5339, 0.875, 0.4997, 0.875, 0.1476, 0.75, 0.1798, 0.75, 0.1798, 0.875, 0.1476, 0.875, 0.2482, 0.75, 0.2925, 0.75, 0.2925, 0.875, 0.2482, 0.875, 0.1798, 0.75, 0.212, 0.75, 0.212, 0.875, 0.1798, 0.875, 0.212, 0.75, 0.2482, 0.75, 0.2482, 0.875, 0.212, 0.875, 0.3307, 0.75, 0.381, 0.75, 0.381, 0.875, 0.3307, 0.875, 0.4293, 0.75, 0.4615, 0.75, 0.4615, 0.875, 0.4293, 0.875, 0.2925, 0.75, 0.3307, 0.75, 0.3307, 0.875, 0.2925, 0.875, 0.381, 0.75, 0.4293, 0.75, 0.4293, 0.875, 0.381, 0.875, 0.4615, 0.75, 0.4997, 0.75, 0.4997, 0.875, 0.4615, 0.875, 0.4615, 0.875, 0.4997, 0.875, 0.4997, 0.9903, 0.4615, 0.9903, 0.1798, 0.875, 0.212, 0.875, 0.212, 1.0, 0.1789, 0.9998, 0.2925, 0.875, 0.3307, 0.875, 0.3307, 0.9974, 0.2925, 0.9921, 0.4293, 0.875, 0.4615, 0.875, 0.4615, 0.9903, 0.4293, 0.9965, 0.1476, 0.875, 0.1798, 0.875, 0.1789, 0.9998, 0.1476, 0.9965, 0.381, 0.875, 0.4293, 0.875, 0.4293, 0.9965, 0.3833, 1.0, 0.2482, 0.875, 0.2925, 0.875, 0.2925, 0.9921, 0.2482, 0.9921, 0.4997, 0.875, 0.5339, 0.875, 0.5339, 0.9965, 0.4997, 0.9903, 0.212, 0.875, 0.2482, 0.875, 0.2482, 0.9921, 0.212, 1.0, 0.3307, 0.875, 0.381, 0.875, 0.3833, 1.0, 0.3307, 0.9974, 0.3932, 0.3786, 0.4949, 0.3635, 0.4854, 0.4496, 0.377, 0.4372, 0.3932, 0.3786, 0.377, 0.4372, 0.4854, 0.4496, 0.4949, 0.3635, 0.2904, 0.3401, 0.3932, 0.3786, 0.377, 0.4372, 0.2809, 0.4262, 0.2904, 0.3401, 0.2809, 0.4262, 0.377, 0.4372, 0.3932, 0.3786, 0.3, 0.254, 0.3886, 0.2641, 0.3932, 0.3786, 0.2904, 0.3401, 0.3886, 0.2641, 0.5045, 0.2774, 0.4949, 0.3635, 0.3932, 0.3786, 0.3, 0.254, 0.2904, 0.3401, 0.3932, 0.3786, 0.3886, 0.2641, 0.3886, 0.2641, 0.3932, 0.3786, 0.4949, 0.3635, 0.5045, 0.2774, 0.2592, 0.7621, 0.3007, 0.7621, 0.3408, 0.8947, 0.3184, 0.8947, 0.3562, 0.7621, 0.3844, 0.7621, 0.3867, 0.8947, 0.3623, 0.8947, 0.2073, 0.7621, 0.2592, 0.7621, 0.3184, 0.8947, 0.2874, 0.8947, 0.3007, 0.7621, 0.3562, 0.7621, 0.3623, 0.8947, 0.3408, 0.8947, 0.3844, 0.7621, 0.4529, 0.7621, 0.4168, 0.8947, 0.3867, 0.8947, 0.4529, 0.7621, 0.508, 0.7621, 0.4364, 0.8947, 0.4168, 0.8947, 0.508, 0.7621, 0.548, 0.7621, 0.4601, 0.8947, 0.4364, 0.8947, 0.2916, 0.75, 0.3128, 0.75, 0.3128, 0.8238, 0.2916, 0.8238, 0.428, 0.75, 0.4549, 0.75, 0.4549, 0.8238, 0.428, 0.8238, 0.3281, 0.75, 0.3569, 0.75, 0.3569, 0.8238, 0.3281, 0.8238, 0.4011, 0.75, 0.428, 0.75, 0.428, 0.8238, 0.4011, 0.8238, 0.3128, 0.75, 0.3281, 0.75, 0.3281, 0.8238, 0.3128, 0.8238, 0.3569, 0.75, 0.38, 0.75, 0.38, 0.8238, 0.3569, 0.8238, 0.38, 0.75, 0.4011, 0.75, 0.4011, 0.8238, 0.38, 0.8238, 0.3281, 0.8238, 0.3569, 0.8238, 0.3595, 0.9197, 0.3414, 0.9197, 0.3128, 0.8238, 0.3281, 0.8238, 0.3414, 0.9197, 0.3317, 0.9197, 0.38, 0.8238, 0.4011, 0.8238, 0.3873, 0.9197, 0.374, 0.9197, 0.3569, 0.8238, 0.38, 0.8238, 0.374, 0.9197, 0.3595, 0.9197, 0.2916, 0.8238, 0.3128, 0.8238, 0.3317, 0.9197, 0.3184, 0.9197, 0.428, 0.8238, 0.4549, 0.8238, 0.4212, 0.9197, 0.4043, 0.9197, 0.4011, 0.8238, 0.428, 0.8238, 0.4043, 0.9197, 0.3873, 0.9197, 0.3298, 0.7913, 0.3314, 0.967, 0.3163, 0.967, 0.316, 0.7913, 0.316, 0.7913, 0.3163, 0.967, 0.3027, 0.967, 0.3009, 0.7913, 0.3606, 0.7913, 0.3591, 0.967, 0.3463, 0.967, 0.3454, 0.7913, 0.3454, 0.7913, 0.3463, 0.967, 0.3314, 0.967, 0.3298, 0.7913, 0.3009, 0.7913, 0.3027, 0.967, 0.2893, 0.967, 0.2856, 0.7913, 0.3923, 0.7913, 0.3862, 0.967, 0.3721, 0.967, 0.3749, 0.7913, 0.3749, 0.7913, 0.3721, 0.967, 0.3591, 0.967, 0.3606, 0.7913, 0.3985, 0.75, 0.4378, 0.75, 0.4378, 0.8711, 0.3985, 0.8711, 0.3253, 0.75, 0.3684, 0.75, 0.3684, 0.8711, 0.3253, 0.8711, 0.4378, 0.75, 0.4829, 0.75, 0.4829, 0.8711, 0.4378, 0.8711, 0.3684, 0.75, 0.3985, 0.75, 0.3985, 0.8711, 0.3684, 0.8711, 0.284, 0.75, 0.3253, 0.75, 0.3253, 0.8711, 0.284, 0.8711, 0.2559, 0.75, 0.284, 0.75, 0.284, 0.8711, 0.2559, 0.8711, 0.4317, 0.7548, 0.5072, 0.7548, 0.5072, 0.8528, 0.4317, 0.8528, 0.2959, 0.7548, 0.3628, 0.7548, 0.3628, 0.8528, 0.2959, 0.8528, 0.1742, 0.7548, 0.2303, 0.7548, 0.2303, 0.8528, 0.1742, 0.8528, 0.3628, 0.7548, 0.4317, 0.7548, 0.4317, 0.8528, 0.3628, 0.8528, 0.2303, 0.7548, 0.2959, 0.7548, 0.2959, 0.8528, 0.2303, 0.8528, 0.4378, 0.8711, 0.4829, 0.8711, 0.4829, 1.0, 0.4378, 1.0, 0.3253, 0.8711, 0.3684, 0.8711, 0.3684, 1.0, 0.3253, 1.0, 0.2559, 0.8711, 0.284, 0.8711, 0.284, 1.0, 0.2559, 1.0, 0.3684, 0.8711, 0.3985, 0.8711, 0.3985, 1.0, 0.3684, 1.0, 0.284, 0.8711, 0.3253, 0.8711, 0.3253, 1.0, 0.284, 1.0, 0.3985, 0.8711, 0.4378, 0.8711, 0.4378, 1.0, 0.3985, 1.0, 0.3595, 0.9197, 0.374, 0.9197, 0.3712, 1.0, 0.3659, 1.0, 0.3184, 0.9197, 0.3317, 0.9197, 0.3557, 1.0, 0.3508, 1.0, 0.4043, 0.9197, 0.4212, 0.9197, 0.3886, 1.0, 0.3824, 1.0, 0.3873, 0.9197, 0.4043, 0.9197, 0.3824, 1.0, 0.3761, 1.0, 0.3414, 0.9197, 0.3595, 0.9197, 0.3659, 1.0, 0.3592, 1.0, 0.3317, 0.9197, 0.3414, 0.9197, 0.3592, 1.0, 0.3557, 1.0, 0.374, 0.9197, 0.3873, 0.9197, 0.3761, 1.0, 0.3712, 1.0, 0.3867, 0.8947, 0.4168, 0.8947, 0.3852, 0.9798, 0.3699, 0.9798, 0.4364, 0.8947, 0.4601, 0.8947, 0.413, 0.9798, 0.3976, 0.9798, 0.3184, 0.8947, 0.3408, 0.8947, 0.34, 0.9798, 0.327, 0.9798, 0.3623, 0.8947, 0.3867, 0.8947, 0.3699, 0.9798, 0.3561, 0.9798, 0.4168, 0.8947, 0.4364, 0.8947, 0.3976, 0.9798, 0.3852, 0.9798, 0.2874, 0.8947, 0.3184, 0.8947, 0.327, 0.9798, 0.3114, 0.9798, 0.3408, 0.8947, 0.3623, 0.8947, 0.3561, 0.9798, 0.34, 0.9798, 0.2959, 0.8528, 0.3628, 0.8528, 0.3628, 0.995, 0.2959, 0.995, 0.2303, 0.8528, 0.2959, 0.8528, 0.2959, 0.995, 0.2303, 0.995, 0.4317, 0.8528, 0.5072, 0.8528, 0.5072, 0.995, 0.4317, 0.995, 0.3628, 0.8528, 0.4317, 0.8528, 0.4317, 0.995, 0.3628, 0.995, 0.1742, 0.8528, 0.2303, 0.8528, 0.2303, 0.995, 0.1742, 0.995, 0.1203, 0.7541, 0.1711, 0.7541, 0.1904, 0.8361, 0.1459, 0.8361, 0.4362, 0.7541, 0.4634, 0.7541, 0.4463, 0.8361, 0.4225, 0.8361, 0.3195, 0.7541, 0.377, 0.7541, 0.3707, 0.8361, 0.3203, 0.8361, 0.377, 0.7541, 0.4362, 0.7541, 0.4225, 0.8361, 0.3707, 0.8361, 0.05458, 0.7541, 0.1203, 0.7541, 0.1459, 0.8361, 0.08828, 0.8361, 0.2416, 0.7541, 0.3195, 0.7541, 0.3203, 0.8361, 0.2521, 0.8361, 0.4912, 0.7541, 0.5712, 0.7541, 0.5408, 0.8361, 0.4707, 0.8361, 0.1711, 0.7541, 0.2416, 0.7541, 0.2521, 0.8361, 0.1904, 0.8361, 0.4634, 0.7541, 0.4912, 0.7541, 0.4707, 0.8361, 0.4463, 0.8361, 0.4463, 0.8361, 0.4707, 0.8361, 0.4432, 0.9159, 0.4235, 0.9159, 0.1459, 0.8361, 0.1904, 0.8361, 0.2161, 0.9159, 0.18, 0.9159, 0.3203, 0.8361, 0.3707, 0.8361, 0.3622, 0.9159, 0.3214, 0.9159, 0.3707, 0.8361, 0.4225, 0.8361, 0.4042, 0.9159, 0.3622, 0.9159, 0.08828, 0.8361, 0.1459, 0.8361, 0.18, 0.9159, 0.1334, 0.9159, 0.2521, 0.8361, 0.3203, 0.8361, 0.3214, 0.9159, 0.2661, 0.9159, 0.4225, 0.8361, 0.4463, 0.8361, 0.4235, 0.9159, 0.4042, 0.9159, 0.4707, 0.8361, 0.5408, 0.8361, 0.5, 0.9159, 0.4432, 0.9159, 0.1904, 0.8361, 0.2521, 0.8361, 0.2661, 0.9159, 0.2161, 0.9159, 0.4432, 0.9159, 0.5, 0.9159, 0.4425, 0.9994, 0.4045, 0.9994, 0.2161, 0.9159, 0.2661, 0.9159, 0.2858, 0.9994, 0.2523, 0.9994, 0.4235, 0.9159, 0.4432, 0.9159, 0.4045, 0.9994, 0.3913, 0.9994, 0.18, 0.9159, 0.2161, 0.9159, 0.2523, 0.9994, 0.2282, 0.9994, 0.3214, 0.9159, 0.3622, 0.9159, 0.3502, 0.9994, 0.3229, 0.9994, 0.3622, 0.9159, 0.4042, 0.9159, 0.3784, 0.9994, 0.3502, 0.9994, 0.1334, 0.9159, 0.18, 0.9159, 0.2282, 0.9994, 0.1969, 0.9994, 0.2661, 0.9159, 0.3214, 0.9159, 0.3229, 0.9994, 0.2858, 0.9994, 0.4042, 0.9159, 0.4235, 0.9159, 0.3913, 0.9994, 0.3784, 0.9994, 0.5336, 0.7554, 0.4547, 0.9978, 0.4296, 0.9978, 0.482, 0.7554, 0.3374, 0.7554, 0.3414, 0.9978, 0.3185, 0.9978, 0.3028, 0.7554, 0.482, 0.7554, 0.4296, 0.9978, 0.4185, 0.9978, 0.466, 0.7554, 0.3028, 0.7554, 0.3185, 0.9978, 0.2993, 0.9978, 0.277, 0.7554, 0.4204, 0.7554, 0.3857, 0.9978, 0.3649, 0.9978, 0.3844, 0.7554, 0.45, 0.7554, 0.4077, 0.9978, 0.3857, 0.9978, 0.4204, 0.7554, 0.277, 0.7554, 0.2993, 0.9978, 0.2751, 0.9978, 0.2338, 0.7554, 0.3844, 0.7554, 0.3649, 0.9978, 0.3414, 0.9978, 0.3374, 0.7554, 0.466, 0.7554, 0.4185, 0.9978, 0.4077, 0.9978, 0.45, 0.7554, 0.03455, 0.7598, 0.09691, 0.8972, 0.1602, 0.8972, 0.1165, 0.7598, 0.3407, 0.7598, 0.3335, 0.8972, 0.3948, 0.8972, 0.4201, 0.7598, 0.5163, 0.7598, 0.4692, 0.8972, 0.5384, 0.8972, 0.6059, 0.7598, 0.1165, 0.7598, 0.1602, 0.8972, 0.2167, 0.8972, 0.1896, 0.7598, 0.1896, 0.7598, 0.2167, 0.8972, 0.2707, 0.8972, 0.2594, 0.7598, 0.2594, 0.7598, 0.2707, 0.8972, 0.3335, 0.8972, 0.3407, 0.7598, 0.4201, 0.7598, 0.3948, 0.8972, 0.4692, 0.8972, 0.5163, 0.7598, 0.09691, 0.8972, 0.1355, 0.9944, 0.1873, 0.9944, 0.1602, 0.8972, 0.3335, 0.8972, 0.329, 0.9944, 0.3792, 0.9944, 0.3948, 0.8972, 0.4692, 0.8972, 0.4401, 0.9944, 0.4967, 0.9944, 0.5384, 0.8972, 0.2167, 0.8972, 0.2335, 0.9944, 0.2776, 0.9944, 0.2707, 0.8972, 0.1602, 0.8972, 0.1873, 0.9944, 0.2335, 0.9944, 0.2167, 0.8972, 0.2707, 0.8972, 0.2776, 0.9944, 0.329, 0.9944, 0.3335, 0.8972, 0.3948, 0.8972, 0.3792, 0.9944, 0.4401, 0.9944, 0.4692, 0.8972, 0.04721, 1.0, 0.09631, 1.0, 0.1416, 1.0, 0.1652, 1.0, 0.1888, 1.0, 0.2342, 1.0, 0.2757, 1.0, 0.3154, 1.0, 0.0, 1.0, 0.04721, 1.0, 0.09631, 1.0, 0.1416, 1.0, 0.1652, 1.0, 0.1888, 1.0, 0.2342, 1.0, 0.2757, 1.0, 0.3154, 1.0, 0.0, 1.0, 0.3105, 0.8833, 0.3058, 0.9521, 0.2375, 0.9521, 0.2374, 0.8833, 0.4983, 0.8833, 0.4835, 0.9521, 0.4212, 0.9521, 0.4288, 0.8833, 0.2374, 0.8833, 0.2375, 0.9521, 0.1656, 0.9521, 0.1605, 0.8833, 0.4288, 0.8833, 0.4212, 0.9521, 0.3606, 0.9521, 0.3654, 0.8833, 0.1605, 0.8833, 0.1656, 0.9521, 0.1386, 0.9521, 0.1334, 0.8833, 0.3654, 0.8833, 0.3606, 0.9521, 0.3058, 0.9521, 0.3105, 0.8833, 0.5533, 0.8833, 0.5347, 0.9521, 0.4835, 0.9521, 0.4983, 0.8833, 0.1334, 0.8833, 0.1386, 0.9521, 0.1117, 0.9521, 0.1062, 0.8833, 0.599, 0.8833, 0.5854, 0.9521, 0.5347, 0.9521, 0.5533, 0.8833, 0.6125, 0.8144, 0.599, 0.8833, 0.5533, 0.8833, 0.5718, 0.8144, 0.1281, 0.8144, 0.1334, 0.8833, 0.1062, 0.8833, 0.1008, 0.8144, 0.5718, 0.8144, 0.5533, 0.8833, 0.4983, 0.8833, 0.5131, 0.8144, 0.3703, 0.8144, 0.3654, 0.8833, 0.3105, 0.8833, 0.3152, 0.8144, 0.1554, 0.8144, 0.1605, 0.8833, 0.1334, 0.8833, 0.1281, 0.8144, 0.4364, 0.8144, 0.4288, 0.8833, 0.3654, 0.8833, 0.3703, 0.8144, 0.2374, 0.8144, 0.2374, 0.8833, 0.1605, 0.8833, 0.1554, 0.8144, 0.5131, 0.8144, 0.4983, 0.8833, 0.4288, 0.8833, 0.4364, 0.8144, 0.3152, 0.8144, 0.3105, 0.8833, 0.2374, 0.8833, 0.2374, 0.8144, 0.3932, 0.3786, 0.4949, 0.3635, 0.4854, 0.4496, 0.377, 0.4372, 0.3932, 0.3786, 0.377, 0.4372, 0.4854, 0.4496, 0.4949, 0.3635, 0.2904, 0.3401, 0.3932, 0.3786, 0.377, 0.4372, 0.2809, 0.4262, 0.2904, 0.3401, 0.2809, 0.4262, 0.377, 0.4372, 0.3932, 0.3786, 0.3, 0.254, 0.3886, 0.2641, 0.3932, 0.3786, 0.2904, 0.3401, 0.3886, 0.2641, 0.5045, 0.2774, 0.4949, 0.3635, 0.3932, 0.3786, 0.3, 0.254, 0.2904, 0.3401, 0.3932, 0.3786, 0.3886, 0.2641, 0.3886, 0.2641, 0.3932, 0.3786, 0.4949, 0.3635, 0.5045, 0.2774, 0.3932, 0.3786, 0.4949, 0.3635, 0.4854, 0.4496, 0.377, 0.4372, 0.3932, 0.3786, 0.377, 0.4372, 0.4854, 0.4496, 0.4949, 0.3635, 0.2904, 0.3401, 0.3932, 0.3786, 0.377, 0.4372, 0.2809, 0.4262, 0.2904, 0.3401, 0.2809, 0.4262, 0.377, 0.4372, 0.3932, 0.3786, 0.3, 0.254, 0.3886, 0.2641, 0.3932, 0.3786, 0.2904, 0.3401, 0.3886, 0.2641, 0.5045, 0.2774, 0.4949, 0.3635, 0.3932, 0.3786, 0.3, 0.254, 0.2904, 0.3401, 0.3932, 0.3786, 0.3886, 0.2641, 0.3886, 0.2641, 0.3932, 0.3786, 0.4949, 0.3635, 0.5045, 0.2774, 0.3932, 0.3786, 0.4949, 0.3635, 0.4854, 0.4496, 0.377, 0.4372, 0.3932, 0.3786, 0.377, 0.4372, 0.4854, 0.4496, 0.4949, 0.3635, 0.2904, 0.3401, 0.3932, 0.3786, 0.377, 0.4372, 0.2809, 0.4262, 0.2904, 0.3401, 0.2809, 0.4262, 0.377, 0.4372, 0.3932, 0.3786, 0.3, 0.254, 0.3886, 0.2641, 0.3932, 0.3786, 0.2904, 0.3401, 0.3886, 0.2641, 0.5045, 0.2774, 0.4949, 0.3635, 0.3932, 0.3786, 0.3, 0.254, 0.2904, 0.3401, 0.3932, 0.3786, 0.3886, 0.2641, 0.3886, 0.2641, 0.3932, 0.3786, 0.4949, 0.3635, 0.5045, 0.2774, 0.3932, 0.3786, 0.4949, 0.3635, 0.4854, 0.4496, 0.377, 0.4372, 0.3932, 0.3786, 0.377, 0.4372, 0.4854, 0.4496, 0.4949, 0.3635, 0.2904, 0.3401, 0.3932, 0.3786, 0.377, 0.4372, 0.2809, 0.4262, 0.2904, 0.3401, 0.2809, 0.4262, 0.377, 0.4372, 0.3932, 0.3786, 0.3, 0.254, 0.3886, 0.2641, 0.3932, 0.3786, 0.2904, 0.3401, 0.3886, 0.2641, 0.5045, 0.2774, 0.4949, 0.3635, 0.3932, 0.3786, 0.3, 0.254, 0.2904, 0.3401, 0.3932, 0.3786, 0.3886, 0.2641, 0.3886, 0.2641, 0.3932, 0.3786, 0.4949, 0.3635, 0.5045, 0.2774, 0.3932, 0.3786, 0.4949, 0.3635, 0.4854, 0.4496, 0.377, 0.4372, 0.3932, 0.3786, 0.377, 0.4372, 0.4854, 0.4496, 0.4949, 0.3635, 0.2904, 0.3401, 0.3932, 0.3786, 0.377, 0.4372, 0.2809, 0.4262, 0.2904, 0.3401, 0.2809, 0.4262, 0.377, 0.4372, 0.3932, 0.3786, 0.3, 0.254, 0.3886, 0.2641, 0.3932, 0.3786, 0.2904, 0.3401, 0.3886, 0.2641, 0.5045, 0.2774, 0.4949, 0.3635, 0.3932, 0.3786, 0.3, 0.254, 0.2904, 0.3401, 0.3932, 0.3786, 0.3886, 0.2641, 0.3886, 0.2641, 0.3932, 0.3786, 0.4949, 0.3635, 0.5045, 0.2774, 0.3932, 0.3786, 0.4949, 0.3635, 0.4854, 0.4496, 0.377, 0.4372, 0.3932, 0.3786, 0.377, 0.4372, 0.4854, 0.4496, 0.4949, 0.3635, 0.2904, 0.3401, 0.3932, 0.3786, 0.377, 0.4372, 0.2809, 0.4262, 0.2904, 0.3401, 0.2809, 0.4262, 0.377, 0.4372, 0.3932, 0.3786, 0.3, 0.254, 0.3886, 0.2641, 0.3932, 0.3786, 0.2904, 0.3401, 0.3886, 0.2641, 0.5045, 0.2774, 0.4949, 0.3635, 0.3932, 0.3786, 0.3, 0.254, 0.2904, 0.3401, 0.3932, 0.3786, 0.3886, 0.2641, 0.3886, 0.2641, 0.3932, 0.3786, 0.4949, 0.3635, 0.5045, 0.2774, 0.3932, 0.3786, 0.4949, 0.3635, 0.4854, 0.4496, 0.377, 0.4372, 0.3932, 0.3786, 0.377, 0.4372, 0.4854, 0.4496, 0.4949, 0.3635, 0.2904, 0.3401, 0.3932, 0.3786, 0.377, 0.4372, 0.2809, 0.4262, 0.2904, 0.3401, 0.2809, 0.4262, 0.377, 0.4372, 0.3932, 0.3786, 0.3, 0.254, 0.3886, 0.2641, 0.3932, 0.3786, 0.2904, 0.3401, 0.3886, 0.2641, 0.5045, 0.2774, 0.4949, 0.3635, 0.3932, 0.3786, 0.3, 0.254, 0.2904, 0.3401, 0.3932, 0.3786, 0.3886, 0.2641, 0.3886, 0.2641, 0.3932, 0.3786, 0.4949, 0.3635, 0.5045, 0.2774, 0.3932, 0.3786, 0.4949, 0.3635, 0.4854, 0.4496, 0.377, 0.4372, 0.3932, 0.3786, 0.377, 0.4372, 0.4854, 0.4496, 0.4949, 0.3635, 0.2904, 0.3401, 0.3932, 0.3786, 0.377, 0.4372, 0.2809, 0.4262, 0.2904, 0.3401, 0.2809, 0.4262, 0.377, 0.4372, 0.3932, 0.3786, 0.3, 0.254, 0.3886, 0.2641, 0.3932, 0.3786, 0.2904, 0.3401, 0.3886, 0.2641, 0.5045, 0.2774, 0.4949, 0.3635, 0.3932, 0.3786, 0.3, 0.254, 0.2904, 0.3401, 0.3932, 0.3786, 0.3886, 0.2641, 0.3886, 0.2641, 0.3932, 0.3786, 0.4949, 0.3635, 0.5045, 0.2774, 0.3932, 0.3786, 0.4949, 0.3635, 0.4854, 0.4496, 0.377, 0.4372, 0.3932, 0.3786, 0.377, 0.4372, 0.4854, 0.4496, 0.4949, 0.3635, 0.2904, 0.3401, 0.3932, 0.3786, 0.377, 0.4372, 0.2809, 0.4262, 0.2904, 0.3401, 0.2809, 0.4262, 0.377, 0.4372, 0.3932, 0.3786, 0.3, 0.254, 0.3886, 0.2641, 0.3932, 0.3786, 0.2904, 0.3401, 0.3886, 0.2641, 0.5045, 0.2774, 0.4949, 0.3635, 0.3932, 0.3786, 0.3, 0.254, 0.2904, 0.3401, 0.3932, 0.3786, 0.3886, 0.2641, 0.3886, 0.2641, 0.3932, 0.3786, 0.4949, 0.3635, 0.5045, 0.2774, 0.3932, 0.3786, 0.4949, 0.3635, 0.4854, 0.4496, 0.377, 0.4372, 0.3932, 0.3786, 0.377, 0.4372, 0.4854, 0.4496, 0.4949, 0.3635, 0.2904, 0.3401, 0.3932, 0.3786, 0.377, 0.4372, 0.2809, 0.4262, 0.2904, 0.3401, 0.2809, 0.4262, 0.377, 0.4372, 0.3932, 0.3786, 0.3, 0.254, 0.3886, 0.2641, 0.3932, 0.3786, 0.2904, 0.3401, 0.3886, 0.2641, 0.5045, 0.2774, 0.4949, 0.3635, 0.3932, 0.3786, 0.3, 0.254, 0.2904, 0.3401, 0.3932, 0.3786, 0.3886, 0.2641, 0.3886, 0.2641, 0.3932, 0.3786, 0.4949, 0.3635, 0.5045, 0.2774, 0.2344, 0.875, 0.2344, 0.9462, 0.1875, 0.9462, 0.1875, 0.875, 0.2812, 0.875, 0.2812, 0.9462, 0.2344, 0.9462, 0.2344, 0.875, 0.3281, 0.875, 0.3281, 0.9462, 0.2812, 0.9462, 0.2812, 0.875, 0.375, 0.875, 0.375, 0.9462, 0.3281, 0.9462, 0.3281, 0.875, 0.4219, 0.875, 0.4219, 0.9462, 0.375, 0.9462, 0.375, 0.875, 0.4688, 0.875, 0.4688, 0.9462, 0.4219, 0.9462, 0.4219, 0.875, 0.5156, 0.875, 0.5156, 0.9462, 0.4688, 0.9462, 0.4688, 0.875, 0.5625, 0.8703, 0.5625, 0.9441, 0.5156, 0.9462, 0.5156, 0.875, 0.6094, 0.875, 0.6094, 0.9462, 0.5625, 0.9441, 0.5625, 0.8703, 0.6562, 0.8609, 0.6562, 0.9401, 0.6094, 0.9462, 0.6094, 0.875, 0.7031, 0.875, 0.7031, 0.9462, 0.6562, 0.9401, 0.6562, 0.8609, 0.75, 0.875, 0.75, 0.9462, 0.7031, 0.9462, 0.7031, 0.875, 0.04687, 0.875, 0.04688, 0.9462, 0.0, 0.9462, 0.0, 0.875, 0.09375, 0.875, 0.09375, 0.9462, 0.04688, 0.9462, 0.04687, 0.875, 0.1406, 0.875, 0.1406, 0.9462, 0.09375, 0.9462, 0.09375, 0.875, 0.1875, 0.875, 0.1875, 0.9462, 0.1406, 0.9462, 0.1406, 0.875, 0.7658, 0.2728, 0.9627, 0.2274, 0.963, 0.3932, 0.7735, 0.3928, 0.7658, 0.2728, 0.7735, 0.3928, 0.963, 0.3932, 0.9627, 0.2274, 0.5687, 0.2265, 0.7658, 0.2728, 0.7735, 0.3928, 0.569, 0.3923, 0.5687, 0.2265, 0.569, 0.3923, 0.7735, 0.3928, 0.7658, 0.2728, 0.5686, 0.1436, 0.7722, 0.1667, 0.7658, 0.2728, 0.5687, 0.2265, 0.7722, 0.1667, 0.9626, 0.1445, 0.9627, 0.2274, 0.7658, 0.2728, 0.5684, 0.06065, 0.5687, 0.2265, 0.7658, 0.2728, 0.7786, 0.06048, 0.7786, 0.06048, 0.7658, 0.2728, 0.9627, 0.2274, 0.9625, 0.06154, 0.7786, 0.06048, 0.9625, 0.06154, 0.9626, 0.1445, 0.7722, 0.1667, 0.5684, 0.06065, 0.7786, 0.06048, 0.7722, 0.1667, 0.5686, 0.1436, 0.7658, 0.2728, 0.9627, 0.2274, 0.963, 0.3932, 0.7735, 0.3928, 0.7658, 0.2728, 0.7735, 0.3928, 0.963, 0.3932, 0.9627, 0.2274, 0.5687, 0.2265, 0.7658, 0.2728, 0.7735, 0.3928, 0.569, 0.3923, 0.5687, 0.2265, 0.569, 0.3923, 0.7735, 0.3928, 0.7658, 0.2728, 0.5686, 0.1436, 0.7722, 0.1667, 0.7658, 0.2728, 0.5687, 0.2265, 0.7722, 0.1667, 0.9626, 0.1445, 0.9627, 0.2274, 0.7658, 0.2728, 0.5684, 0.06065, 0.5687, 0.2265, 0.7658, 0.2728, 0.7786, 0.06048, 0.7786, 0.06048, 0.7658, 0.2728, 0.9627, 0.2274, 0.9625, 0.06154, 0.7786, 0.06048, 0.9625, 0.06154, 0.9626, 0.1445, 0.7722, 0.1667, 0.5684, 0.06065, 0.7786, 0.06048, 0.7722, 0.1667, 0.5686, 0.1436, 0.7658, 0.2728, 0.9627, 0.2274, 0.963, 0.3932, 0.7735, 0.3928, 0.7658, 0.2728, 0.7735, 0.3928, 0.963, 0.3932, 0.9627, 0.2274, 0.5687, 0.2265, 0.7658, 0.2728, 0.7735, 0.3928, 0.569, 0.3923, 0.5687, 0.2265, 0.569, 0.3923, 0.7735, 0.3928, 0.7658, 0.2728, 0.5686, 0.1436, 0.7722, 0.1667, 0.7658, 0.2728, 0.5687, 0.2265, 0.7722, 0.1667, 0.9626, 0.1445, 0.9627, 0.2274, 0.7658, 0.2728, 0.5684, 0.06065, 0.5687, 0.2265, 0.7658, 0.2728, 0.7786, 0.06048, 0.7786, 0.06048, 0.7658, 0.2728, 0.9627, 0.2274, 0.9625, 0.06154, 0.7786, 0.06048, 0.9625, 0.06154, 0.9626, 0.1445, 0.7722, 0.1667, 0.5684, 0.06065, 0.7786, 0.06048, 0.7722, 0.1667, 0.5686, 0.1436, 0.7658, 0.2728, 0.9627, 0.2274, 0.963, 0.3932, 0.7735, 0.3928, 0.7658, 0.2728, 0.7735, 0.3928, 0.963, 0.3932, 0.9627, 0.2274, 0.5687, 0.2265, 0.7658, 0.2728, 0.7735, 0.3928, 0.569, 0.3923, 0.5687, 0.2265, 0.569, 0.3923, 0.7735, 0.3928, 0.7658, 0.2728, 0.5686, 0.1436, 0.7722, 0.1667, 0.7658, 0.2728, 0.5687, 0.2265, 0.7722, 0.1667, 0.9626, 0.1445, 0.9627, 0.2274, 0.7658, 0.2728, 0.5684, 0.06065, 0.5687, 0.2265, 0.7658, 0.2728, 0.7786, 0.06048, 0.7786, 0.06048, 0.7658, 0.2728, 0.9627, 0.2274, 0.9625, 0.06154, 0.7786, 0.06048, 0.9625, 0.06154, 0.9626, 0.1445, 0.7722, 0.1667, 0.5684, 0.06065, 0.7786, 0.06048, 0.7722, 0.1667, 0.5686, 0.1436, 0.7658, 0.2728, 0.9627, 0.2274, 0.963, 0.3932, 0.7735, 0.3928, 0.7658, 0.2728, 0.7735, 0.3928, 0.963, 0.3932, 0.9627, 0.2274, 0.5687, 0.2265, 0.7658, 0.2728, 0.7735, 0.3928, 0.569, 0.3923, 0.5687, 0.2265, 0.569, 0.3923, 0.7735, 0.3928, 0.7658, 0.2728, 0.5686, 0.1436, 0.7722, 0.1667, 0.7658, 0.2728, 0.5687, 0.2265, 0.7722, 0.1667, 0.9626, 0.1445, 0.9627, 0.2274, 0.7658, 0.2728, 0.5684, 0.06065, 0.5687, 0.2265, 0.7658, 0.2728, 0.7786, 0.06048, 0.7786, 0.06048, 0.7658, 0.2728, 0.9627, 0.2274, 0.9625, 0.06154, 0.7786, 0.06048, 0.9625, 0.06154, 0.9626, 0.1445, 0.7722, 0.1667, 0.5684, 0.06065, 0.7786, 0.06048, 0.7722, 0.1667, 0.5686, 0.1436, 0.7658, 0.2728, 0.9627, 0.2274, 0.963, 0.3932, 0.7735, 0.3928, 0.7658, 0.2728, 0.7735, 0.3928, 0.963, 0.3932, 0.9627, 0.2274, 0.5687, 0.2265, 0.7658, 0.2728, 0.7735, 0.3928, 0.569, 0.3923, 0.5687, 0.2265, 0.569, 0.3923, 0.7735, 0.3928, 0.7658, 0.2728, 0.5686, 0.1436, 0.7722, 0.1667, 0.7658, 0.2728, 0.5687, 0.2265, 0.7722, 0.1667, 0.9626, 0.1445, 0.9627, 0.2274, 0.7658, 0.2728, 0.5684, 0.06065, 0.5687, 0.2265, 0.7658, 0.2728, 0.7786, 0.06048, 0.7786, 0.06048, 0.7658, 0.2728, 0.9627, 0.2274, 0.9625, 0.06154, 0.7786, 0.06048, 0.9625, 0.06154, 0.9626, 0.1445, 0.7722, 0.1667, 0.5684, 0.06065, 0.7786, 0.06048, 0.7722, 0.1667, 0.5686, 0.1436, 0.7658, 0.2728, 0.9627, 0.2274, 0.963, 0.3932, 0.7735, 0.3928, 0.7658, 0.2728, 0.7735, 0.3928, 0.963, 0.3932, 0.9627, 0.2274, 0.5687, 0.2265, 0.7658, 0.2728, 0.7735, 0.3928, 0.569, 0.3923, 0.5687, 0.2265, 0.569, 0.3923, 0.7735, 0.3928, 0.7658, 0.2728, 0.5686, 0.1436, 0.7722, 0.1667, 0.7658, 0.2728, 0.5687, 0.2265, 0.7722, 0.1667, 0.9626, 0.1445, 0.9627, 0.2274, 0.7658, 0.2728, 0.5684, 0.06065, 0.5687, 0.2265, 0.7658, 0.2728, 0.7786, 0.06048, 0.7786, 0.06048, 0.7658, 0.2728, 0.9627, 0.2274, 0.9625, 0.06154, 0.7786, 0.06048, 0.9625, 0.06154, 0.9626, 0.1445, 0.7722, 0.1667, 0.5684, 0.06065, 0.7786, 0.06048, 0.7722, 0.1667, 0.5686, 0.1436, 0.7658, 0.2728, 0.7735, 0.3928, 0.963, 0.3932, 0.9627, 0.2274, 0.5687, 0.2265, 0.569, 0.3923, 0.7735, 0.3928, 0.7658, 0.2728, 0.5684, 0.06065, 0.5687, 0.2265, 0.7658, 0.2728, 0.7786, 0.06048, 0.7786, 0.06048, 0.7658, 0.2728, 0.9627, 0.2274, 0.9625, 0.06154, 0.7658, 0.2728, 0.9627, 0.2274, 0.963, 0.3932, 0.7735, 0.3928, 0.7658, 0.2728, 0.7735, 0.3928, 0.963, 0.3932, 0.9627, 0.2274, 0.5687, 0.2265, 0.7658, 0.2728, 0.7735, 0.3928, 0.569, 0.3923, 0.5687, 0.2265, 0.569, 0.3923, 0.7735, 0.3928, 0.7658, 0.2728, 0.5686, 0.1436, 0.7722, 0.1667, 0.7658, 0.2728, 0.5687, 0.2265, 0.7722, 0.1667, 0.9626, 0.1445, 0.9627, 0.2274, 0.7658, 0.2728, 0.5684, 0.06065, 0.5687, 0.2265, 0.7658, 0.2728, 0.7786, 0.06048, 0.7786, 0.06048, 0.7658, 0.2728, 0.9627, 0.2274, 0.9625, 0.06154, 0.7786, 0.06048, 0.9625, 0.06154, 0.9626, 0.1445, 0.7722, 0.1667, 0.5684, 0.06065, 0.7786, 0.06048, 0.7722, 0.1667, 0.5686, 0.1436, 0.7658, 0.2728, 0.9627, 0.2274, 0.963, 0.3932, 0.7735, 0.3928, 0.7658, 0.2728, 0.7735, 0.3928, 0.963, 0.3932, 0.9627, 0.2274, 0.5687, 0.2265, 0.7658, 0.2728, 0.7735, 0.3928, 0.569, 0.3923, 0.5687, 0.2265, 0.569, 0.3923, 0.7735, 0.3928, 0.7658, 0.2728, 0.5686, 0.1436, 0.7722, 0.1667, 0.7658, 0.2728, 0.5687, 0.2265, 0.7722, 0.1667, 0.9626, 0.1445, 0.9627, 0.2274, 0.7658, 0.2728, 0.5684, 0.06065, 0.5687, 0.2265, 0.7658, 0.2728, 0.7786, 0.06048, 0.7786, 0.06048, 0.7658, 0.2728, 0.9627, 0.2274, 0.9625, 0.06154, 0.7786, 0.06048, 0.9625, 0.06154, 0.9626, 0.1445, 0.7722, 0.1667, 0.5684, 0.06065, 0.7786, 0.06048, 0.7722, 0.1667, 0.5686, 0.1436, 0.3932, 0.3786, 0.4949, 0.3635, 0.4854, 0.4496, 0.377, 0.4372, 0.3932, 0.3786, 0.377, 0.4372, 0.4854, 0.4496, 0.4949, 0.3635, 0.2904, 0.3401, 0.3932, 0.3786, 0.377, 0.4372, 0.2809, 0.4262, 0.2904, 0.3401, 0.2809, 0.4262, 0.377, 0.4372, 0.3932, 0.3786, 0.3, 0.254, 0.3886, 0.2641, 0.3932, 0.3786, 0.2904, 0.3401, 0.3886, 0.2641, 0.5045, 0.2774, 0.4949, 0.3635, 0.3932, 0.3786, 0.3, 0.254, 0.2904, 0.3401, 0.3932, 0.3786, 0.3886, 0.2641, 0.3886, 0.2641, 0.3932, 0.3786, 0.4949, 0.3635, 0.5045, 0.2774, 0.3932, 0.3786, 0.4949, 0.3635, 0.4854, 0.4496, 0.377, 0.4372, 0.3932, 0.3786, 0.377, 0.4372, 0.4854, 0.4496, 0.4949, 0.3635, 0.2904, 0.3401, 0.3932, 0.3786, 0.377, 0.4372, 0.2809, 0.4262, 0.2904, 0.3401, 0.2809, 0.4262, 0.377, 0.4372, 0.3932, 0.3786, 0.3, 0.254, 0.3886, 0.2641, 0.3932, 0.3786, 0.2904, 0.3401, 0.3886, 0.2641, 0.5045, 0.2774, 0.4949, 0.3635, 0.3932, 0.3786, 0.3, 0.254, 0.2904, 0.3401, 0.3932, 0.3786, 0.3886, 0.2641, 0.3886, 0.2641, 0.3932, 0.3786, 0.4949, 0.3635, 0.5045, 0.2774, 0.3932, 0.3786, 0.4949, 0.3635, 0.4854, 0.4496, 0.377, 0.4372, 0.3932, 0.3786, 0.377, 0.4372, 0.4854, 0.4496, 0.4949, 0.3635, 0.2904, 0.3401, 0.3932, 0.3786, 0.377, 0.4372, 0.2809, 0.4262, 0.2904, 0.3401, 0.2809, 0.4262, 0.377, 0.4372, 0.3932, 0.3786, 0.3, 0.254, 0.3886, 0.2641, 0.3932, 0.3786, 0.2904, 0.3401, 0.3886, 0.2641, 0.5045, 0.2774, 0.4949, 0.3635, 0.3932, 0.3786, 0.3, 0.254, 0.2904, 0.3401, 0.3932, 0.3786, 0.3886, 0.2641, 0.3886, 0.2641, 0.3932, 0.3786, 0.4949, 0.3635, 0.5045, 0.2774])
me_tree_mesh.materials.append(mat_tree_material)
me_tree_mesh.use_remesh_preserve_volume = False
me_tree_mesh.use_remesh_preserve_attributes = False
me_tree_mesh.use_mirror_vertex_groups = False
me_tree_mesh.update()

# ---- objects
ob_tree = bpy.data.objects.new('Tree', me_tree_mesh)
ob_sun = bpy.data.objects.new('Sun', light_sun)

# ---- transforms, parenting, visibility, modifiers, constraints
ob_tree.location = (0.0, 0.0, 0.0)
ob_tree.visible_shadow = False
ob_tree.lineart.crease_threshold = 0.0
ob_sun.location = (0.0, 0.0, 10.0)
ob_sun.rotation_euler = (0.3321, -0.1834, 2.226)
ob_sun.lineart.crease_threshold = 0.0

# ---- collection membership
col_collection.objects.link(ob_tree)
col_collection.objects.link(ob_sun)

# ---- scene / render settings (as saved in the file)
scene.frame_start = 1; scene.frame_end = 250; scene.frame_set(0)
scene.render.engine = 'BLENDER_EEVEE_NEXT'
scene.render.motion_blur_shutter = 1.0
scene.cycles.use_denoising = False
scene.cycles.samples = 128
scene.cycles.sampling_pattern = 'TABULATED_SOBOL'
scene.cycles.use_adaptive_sampling = False
scene.cycles.use_light_tree = False
scene.view_settings.view_transform = 'Raw'
bpy.context.view_layer.update()

# ---- added for rendering (the .blend has no active camera): camera
cam_auto = bpy.data.cameras.new('AutoCamera')
cam_auto.lens = 50.0
cam_auto.sensor_width = 36.0
cam_auto.clip_end = 1000.0
ob_auto_camera = bpy.data.objects.new('AutoCamera', cam_auto)
scene.collection.objects.link(ob_auto_camera)
ob_auto_camera.location = (7.02155, -9.33344, 8.44604)
ob_auto_camera.rotation_euler = (1.09748, -7.21219e-08, 0.694738)
scene.camera = ob_auto_camera
bpy.context.view_layer.update()
